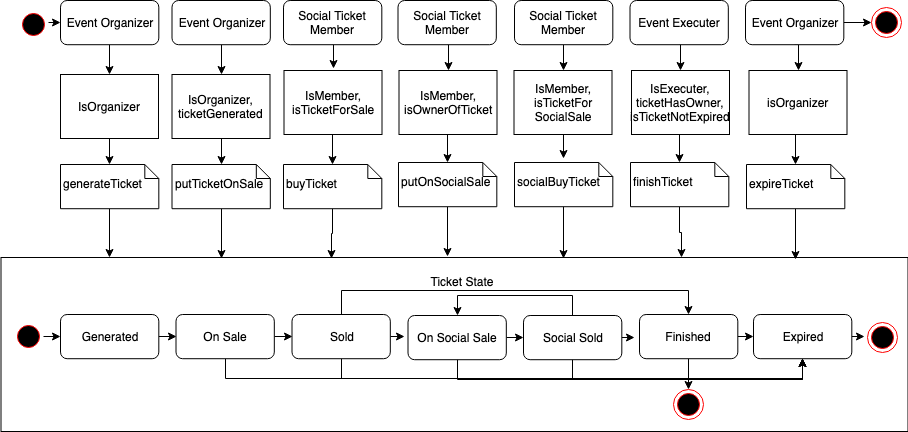

The diagram above was exported from draw.io. Its source (the exported page's mxGraphModel, read from the mxfile embedded in the PNG):
<mxGraphModel dx="1773" dy="567" grid="1" gridSize="10" guides="1" tooltips="1" connect="1" arrows="1" fold="1" page="1" pageScale="1" pageWidth="1169" pageHeight="827" background="none" math="0" shadow="0">
  <root>
    <mxCell id="0" />
    <mxCell id="1" parent="0" />
    <mxCell id="YHq1w_XmrEOrm6_iO4Xu-174" value="" style="rounded=0;whiteSpace=wrap;html=1;" vertex="1" parent="1">
      <mxGeometry x="-7.5" y="277" width="907" height="174" as="geometry" />
    </mxCell>
    <mxCell id="dPDG2cruaq0cW_2C3-sq-2" value="Ticket State" style="text;html=1;strokeColor=none;fillColor=none;align=center;verticalAlign=middle;whiteSpace=wrap;rounded=0;" parent="1" vertex="1">
      <mxGeometry x="407.5" y="290.5" width="90" height="20" as="geometry" />
    </mxCell>
    <mxCell id="YHq1w_XmrEOrm6_iO4Xu-159" style="edgeStyle=orthogonalEdgeStyle;rounded=0;orthogonalLoop=1;jettySize=auto;html=1;exitX=1;exitY=0.5;exitDx=0;exitDy=0;entryX=0;entryY=0.5;entryDx=0;entryDy=0;" edge="1" parent="1" source="dPDG2cruaq0cW_2C3-sq-4" target="dPDG2cruaq0cW_2C3-sq-5">
      <mxGeometry relative="1" as="geometry" />
    </mxCell>
    <mxCell id="YHq1w_XmrEOrm6_iO4Xu-189" style="edgeStyle=orthogonalEdgeStyle;rounded=0;orthogonalLoop=1;jettySize=auto;html=1;exitX=0.5;exitY=1;exitDx=0;exitDy=0;entryX=0.5;entryY=1;entryDx=0;entryDy=0;" edge="1" parent="1" source="dPDG2cruaq0cW_2C3-sq-4" target="dPDG2cruaq0cW_2C3-sq-7">
      <mxGeometry relative="1" as="geometry" />
    </mxCell>
    <mxCell id="dPDG2cruaq0cW_2C3-sq-4" value="On Sale" style="rounded=1;whiteSpace=wrap;html=1;" parent="1" vertex="1">
      <mxGeometry x="167.5" y="334" width="98.32258064516128" height="44.21052631578947" as="geometry" />
    </mxCell>
    <mxCell id="YHq1w_XmrEOrm6_iO4Xu-162" style="edgeStyle=orthogonalEdgeStyle;rounded=0;orthogonalLoop=1;jettySize=auto;html=1;exitX=1;exitY=0.5;exitDx=0;exitDy=0;" edge="1" parent="1" source="dPDG2cruaq0cW_2C3-sq-5">
      <mxGeometry relative="1" as="geometry">
        <mxPoint x="395.5" y="356" as="targetPoint" />
      </mxGeometry>
    </mxCell>
    <mxCell id="YHq1w_XmrEOrm6_iO4Xu-190" style="edgeStyle=orthogonalEdgeStyle;rounded=0;orthogonalLoop=1;jettySize=auto;html=1;exitX=0.5;exitY=1;exitDx=0;exitDy=0;entryX=0.5;entryY=1;entryDx=0;entryDy=0;" edge="1" parent="1" source="dPDG2cruaq0cW_2C3-sq-5" target="dPDG2cruaq0cW_2C3-sq-7">
      <mxGeometry relative="1" as="geometry" />
    </mxCell>
    <mxCell id="YHq1w_XmrEOrm6_iO4Xu-205" style="edgeStyle=orthogonalEdgeStyle;rounded=0;orthogonalLoop=1;jettySize=auto;html=1;exitX=0.5;exitY=0;exitDx=0;exitDy=0;entryX=0.5;entryY=0;entryDx=0;entryDy=0;" edge="1" parent="1" source="dPDG2cruaq0cW_2C3-sq-5" target="dPDG2cruaq0cW_2C3-sq-6">
      <mxGeometry relative="1" as="geometry">
        <Array as="points">
          <mxPoint x="333" y="310" />
          <mxPoint x="680" y="310" />
        </Array>
      </mxGeometry>
    </mxCell>
    <mxCell id="dPDG2cruaq0cW_2C3-sq-5" value="Sold" style="rounded=1;whiteSpace=wrap;html=1;" parent="1" vertex="1">
      <mxGeometry x="283.5" y="334" width="98.32258064516128" height="44.21052631578947" as="geometry" />
    </mxCell>
    <mxCell id="gq0udE1bXCGOIIvYSI8B-2" style="edgeStyle=orthogonalEdgeStyle;rounded=0;orthogonalLoop=1;jettySize=auto;html=1;exitX=0.5;exitY=1;exitDx=0;exitDy=0;entryX=0.5;entryY=0;entryDx=0;entryDy=0;" parent="1" source="dPDG2cruaq0cW_2C3-sq-6" target="dPDG2cruaq0cW_2C3-sq-11" edge="1">
      <mxGeometry relative="1" as="geometry" />
    </mxCell>
    <mxCell id="YHq1w_XmrEOrm6_iO4Xu-165" style="edgeStyle=orthogonalEdgeStyle;rounded=0;orthogonalLoop=1;jettySize=auto;html=1;exitX=1;exitY=0.5;exitDx=0;exitDy=0;entryX=0;entryY=0.5;entryDx=0;entryDy=0;" edge="1" parent="1" source="dPDG2cruaq0cW_2C3-sq-6" target="dPDG2cruaq0cW_2C3-sq-7">
      <mxGeometry relative="1" as="geometry" />
    </mxCell>
    <mxCell id="dPDG2cruaq0cW_2C3-sq-6" value="Finished" style="rounded=1;whiteSpace=wrap;html=1;" parent="1" vertex="1">
      <mxGeometry x="631" y="334" width="98.32258064516128" height="44.21052631578947" as="geometry" />
    </mxCell>
    <mxCell id="gq0udE1bXCGOIIvYSI8B-1" style="edgeStyle=orthogonalEdgeStyle;rounded=0;orthogonalLoop=1;jettySize=auto;html=1;exitX=1;exitY=0.5;exitDx=0;exitDy=0;" parent="1" source="dPDG2cruaq0cW_2C3-sq-7" edge="1">
      <mxGeometry relative="1" as="geometry">
        <mxPoint x="855.5" y="356" as="targetPoint" />
      </mxGeometry>
    </mxCell>
    <mxCell id="dPDG2cruaq0cW_2C3-sq-7" value="Expired" style="rounded=1;whiteSpace=wrap;html=1;" parent="1" vertex="1">
      <mxGeometry x="745" y="334" width="98.32258064516128" height="44.21052631578947" as="geometry" />
    </mxCell>
    <mxCell id="YHq1w_XmrEOrm6_iO4Xu-202" style="edgeStyle=orthogonalEdgeStyle;rounded=0;orthogonalLoop=1;jettySize=auto;html=1;exitX=1;exitY=0.5;exitDx=0;exitDy=0;entryX=0;entryY=0.5;entryDx=0;entryDy=0;" edge="1" parent="1" source="dPDG2cruaq0cW_2C3-sq-8" target="YHq1w_XmrEOrm6_iO4Xu-200">
      <mxGeometry relative="1" as="geometry" />
    </mxCell>
    <mxCell id="dPDG2cruaq0cW_2C3-sq-8" value="" style="ellipse;html=1;shape=startState;fillColor=#000000;strokeColor=#ff0000;" parent="1" vertex="1">
      <mxGeometry x="4.5" y="341" width="30" height="30" as="geometry" />
    </mxCell>
    <mxCell id="dPDG2cruaq0cW_2C3-sq-10" value="" style="ellipse;html=1;shape=endState;fillColor=#000000;strokeColor=#ff0000;" parent="1" vertex="1">
      <mxGeometry x="859" y="342" width="30" height="30" as="geometry" />
    </mxCell>
    <mxCell id="dPDG2cruaq0cW_2C3-sq-11" value="" style="ellipse;html=1;shape=endState;fillColor=#000000;strokeColor=#ff0000;" parent="1" vertex="1">
      <mxGeometry x="665" y="409" width="30" height="30" as="geometry" />
    </mxCell>
    <mxCell id="YHq1w_XmrEOrm6_iO4Xu-176" style="edgeStyle=orthogonalEdgeStyle;rounded=0;orthogonalLoop=1;jettySize=auto;html=1;exitX=0.5;exitY=1;exitDx=0;exitDy=0;entryX=0.5;entryY=0;entryDx=0;entryDy=0;entryPerimeter=0;" edge="1" parent="1" source="YHq1w_XmrEOrm6_iO4Xu-79" target="YHq1w_XmrEOrm6_iO4Xu-80">
      <mxGeometry relative="1" as="geometry" />
    </mxCell>
    <mxCell id="YHq1w_XmrEOrm6_iO4Xu-79" value="IsOrganizer&lt;br&gt;" style="html=1;rounded=0;glass=0;" vertex="1" parent="1">
      <mxGeometry x="52" y="94" width="98" height="64" as="geometry" />
    </mxCell>
    <mxCell id="YHq1w_XmrEOrm6_iO4Xu-206" style="edgeStyle=orthogonalEdgeStyle;rounded=0;orthogonalLoop=1;jettySize=auto;html=1;exitX=0.5;exitY=1;exitDx=0;exitDy=0;exitPerimeter=0;entryX=0.12;entryY=0;entryDx=0;entryDy=0;entryPerimeter=0;" edge="1" parent="1" source="YHq1w_XmrEOrm6_iO4Xu-80" target="YHq1w_XmrEOrm6_iO4Xu-174">
      <mxGeometry relative="1" as="geometry" />
    </mxCell>
    <mxCell id="YHq1w_XmrEOrm6_iO4Xu-80" value="generateTicket" style="shape=note;whiteSpace=wrap;html=1;size=14;verticalAlign=middle;align=left;spacingTop=-6;rounded=0;glass=0;" vertex="1" parent="1">
      <mxGeometry x="52" y="184" width="98.32258064516128" height="44.21052631578947" as="geometry" />
    </mxCell>
    <mxCell id="YHq1w_XmrEOrm6_iO4Xu-175" style="edgeStyle=orthogonalEdgeStyle;rounded=0;orthogonalLoop=1;jettySize=auto;html=1;exitX=0.5;exitY=1;exitDx=0;exitDy=0;entryX=0.5;entryY=0;entryDx=0;entryDy=0;" edge="1" parent="1" source="YHq1w_XmrEOrm6_iO4Xu-82" target="YHq1w_XmrEOrm6_iO4Xu-79">
      <mxGeometry relative="1" as="geometry" />
    </mxCell>
    <mxCell id="YHq1w_XmrEOrm6_iO4Xu-82" value="Event Organizer" style="rounded=1;whiteSpace=wrap;html=1;" vertex="1" parent="1">
      <mxGeometry x="52" y="20" width="98.32258064516128" height="44.21052631578947" as="geometry" />
    </mxCell>
    <mxCell id="YHq1w_XmrEOrm6_iO4Xu-177" style="edgeStyle=orthogonalEdgeStyle;rounded=0;orthogonalLoop=1;jettySize=auto;html=1;exitX=0.5;exitY=1;exitDx=0;exitDy=0;" edge="1" parent="1" source="YHq1w_XmrEOrm6_iO4Xu-84">
      <mxGeometry relative="1" as="geometry">
        <mxPoint x="324.5" y="88" as="targetPoint" />
      </mxGeometry>
    </mxCell>
    <mxCell id="YHq1w_XmrEOrm6_iO4Xu-84" value="Social Ticket Member" style="rounded=1;whiteSpace=wrap;html=1;" vertex="1" parent="1">
      <mxGeometry x="275" y="20" width="98.32258064516128" height="44.21052631578947" as="geometry" />
    </mxCell>
    <mxCell id="YHq1w_XmrEOrm6_iO4Xu-181" style="edgeStyle=orthogonalEdgeStyle;rounded=0;orthogonalLoop=1;jettySize=auto;html=1;exitX=0.5;exitY=1;exitDx=0;exitDy=0;entryX=0.5;entryY=0;entryDx=0;entryDy=0;" edge="1" parent="1" source="YHq1w_XmrEOrm6_iO4Xu-85" target="YHq1w_XmrEOrm6_iO4Xu-99">
      <mxGeometry relative="1" as="geometry" />
    </mxCell>
    <mxCell id="YHq1w_XmrEOrm6_iO4Xu-85" value="Event Executer" style="rounded=1;whiteSpace=wrap;html=1;" vertex="1" parent="1">
      <mxGeometry x="621.5" y="20" width="98.32258064516128" height="44.21052631578947" as="geometry" />
    </mxCell>
    <mxCell id="YHq1w_XmrEOrm6_iO4Xu-171" style="edgeStyle=orthogonalEdgeStyle;rounded=0;orthogonalLoop=1;jettySize=auto;html=1;exitX=1;exitY=0.5;exitDx=0;exitDy=0;entryX=0;entryY=0.5;entryDx=0;entryDy=0;" edge="1" parent="1" source="YHq1w_XmrEOrm6_iO4Xu-86" target="YHq1w_XmrEOrm6_iO4Xu-170">
      <mxGeometry relative="1" as="geometry" />
    </mxCell>
    <mxCell id="YHq1w_XmrEOrm6_iO4Xu-182" style="edgeStyle=orthogonalEdgeStyle;rounded=0;orthogonalLoop=1;jettySize=auto;html=1;exitX=0.5;exitY=1;exitDx=0;exitDy=0;entryX=0.5;entryY=0;entryDx=0;entryDy=0;" edge="1" parent="1" source="YHq1w_XmrEOrm6_iO4Xu-86" target="YHq1w_XmrEOrm6_iO4Xu-101">
      <mxGeometry relative="1" as="geometry" />
    </mxCell>
    <mxCell id="YHq1w_XmrEOrm6_iO4Xu-86" value="Event Organizer" style="rounded=1;whiteSpace=wrap;html=1;" vertex="1" parent="1">
      <mxGeometry x="737" y="20" width="98.32258064516128" height="44.21052631578947" as="geometry" />
    </mxCell>
    <mxCell id="YHq1w_XmrEOrm6_iO4Xu-179" style="edgeStyle=orthogonalEdgeStyle;rounded=0;orthogonalLoop=1;jettySize=auto;html=1;exitX=0.5;exitY=1;exitDx=0;exitDy=0;entryX=0.5;entryY=0;entryDx=0;entryDy=0;" edge="1" parent="1" source="YHq1w_XmrEOrm6_iO4Xu-87" target="YHq1w_XmrEOrm6_iO4Xu-95">
      <mxGeometry relative="1" as="geometry" />
    </mxCell>
    <mxCell id="YHq1w_XmrEOrm6_iO4Xu-87" value="Social Ticket Member" style="rounded=1;whiteSpace=wrap;html=1;" vertex="1" parent="1">
      <mxGeometry x="389.5" y="20" width="98.32258064516128" height="44.21052631578947" as="geometry" />
    </mxCell>
    <mxCell id="YHq1w_XmrEOrm6_iO4Xu-180" style="edgeStyle=orthogonalEdgeStyle;rounded=0;orthogonalLoop=1;jettySize=auto;html=1;exitX=0.5;exitY=1;exitDx=0;exitDy=0;entryX=0.5;entryY=0;entryDx=0;entryDy=0;" edge="1" parent="1" source="YHq1w_XmrEOrm6_iO4Xu-88" target="YHq1w_XmrEOrm6_iO4Xu-97">
      <mxGeometry relative="1" as="geometry" />
    </mxCell>
    <mxCell id="YHq1w_XmrEOrm6_iO4Xu-88" value="Social Ticket Member" style="rounded=1;whiteSpace=wrap;html=1;" vertex="1" parent="1">
      <mxGeometry x="506" y="20" width="98.32258064516128" height="44.21052631578947" as="geometry" />
    </mxCell>
    <mxCell id="YHq1w_XmrEOrm6_iO4Xu-89" style="edgeStyle=orthogonalEdgeStyle;rounded=0;orthogonalLoop=1;jettySize=auto;html=1;exitX=1;exitY=0.5;exitDx=0;exitDy=0;entryX=0;entryY=0.5;entryDx=0;entryDy=0;" edge="1" parent="1" target="YHq1w_XmrEOrm6_iO4Xu-82">
      <mxGeometry relative="1" as="geometry">
        <mxPoint x="40" y="42" as="sourcePoint" />
      </mxGeometry>
    </mxCell>
    <mxCell id="YHq1w_XmrEOrm6_iO4Xu-178" style="edgeStyle=orthogonalEdgeStyle;rounded=0;orthogonalLoop=1;jettySize=auto;html=1;exitX=0.5;exitY=1;exitDx=0;exitDy=0;entryX=0.5;entryY=0;entryDx=0;entryDy=0;entryPerimeter=0;" edge="1" parent="1" source="YHq1w_XmrEOrm6_iO4Xu-93" target="YHq1w_XmrEOrm6_iO4Xu-94">
      <mxGeometry relative="1" as="geometry" />
    </mxCell>
    <mxCell id="YHq1w_XmrEOrm6_iO4Xu-93" value="IsMember,&lt;br&gt;isTicketForSale&lt;br&gt;" style="html=1;rounded=0;glass=0;" vertex="1" parent="1">
      <mxGeometry x="275.5" y="90" width="98" height="64" as="geometry" />
    </mxCell>
    <mxCell id="YHq1w_XmrEOrm6_iO4Xu-208" style="edgeStyle=orthogonalEdgeStyle;rounded=0;orthogonalLoop=1;jettySize=auto;html=1;exitX=0.5;exitY=1;exitDx=0;exitDy=0;exitPerimeter=0;entryX=0.364;entryY=0.006;entryDx=0;entryDy=0;entryPerimeter=0;" edge="1" parent="1" source="YHq1w_XmrEOrm6_iO4Xu-94" target="YHq1w_XmrEOrm6_iO4Xu-174">
      <mxGeometry relative="1" as="geometry" />
    </mxCell>
    <mxCell id="YHq1w_XmrEOrm6_iO4Xu-94" value="buyTicket" style="shape=note;whiteSpace=wrap;html=1;size=14;verticalAlign=middle;align=left;spacingTop=-6;rounded=0;glass=0;" vertex="1" parent="1">
      <mxGeometry x="275" y="184" width="98.32258064516128" height="44.21052631578947" as="geometry" />
    </mxCell>
    <mxCell id="YHq1w_XmrEOrm6_iO4Xu-183" style="edgeStyle=orthogonalEdgeStyle;rounded=0;orthogonalLoop=1;jettySize=auto;html=1;exitX=0.5;exitY=1;exitDx=0;exitDy=0;entryX=0.5;entryY=0;entryDx=0;entryDy=0;entryPerimeter=0;" edge="1" parent="1" source="YHq1w_XmrEOrm6_iO4Xu-95" target="YHq1w_XmrEOrm6_iO4Xu-96">
      <mxGeometry relative="1" as="geometry" />
    </mxCell>
    <mxCell id="YHq1w_XmrEOrm6_iO4Xu-95" value="IsMember,&lt;br&gt;isOwnerOfTicket&lt;br&gt;" style="html=1;rounded=0;glass=0;" vertex="1" parent="1">
      <mxGeometry x="390.5" y="90" width="98" height="64" as="geometry" />
    </mxCell>
    <mxCell id="YHq1w_XmrEOrm6_iO4Xu-209" style="edgeStyle=orthogonalEdgeStyle;rounded=0;orthogonalLoop=1;jettySize=auto;html=1;exitX=0.5;exitY=1;exitDx=0;exitDy=0;exitPerimeter=0;entryX=0.492;entryY=-0.006;entryDx=0;entryDy=0;entryPerimeter=0;" edge="1" parent="1" source="YHq1w_XmrEOrm6_iO4Xu-96" target="YHq1w_XmrEOrm6_iO4Xu-174">
      <mxGeometry relative="1" as="geometry" />
    </mxCell>
    <mxCell id="YHq1w_XmrEOrm6_iO4Xu-96" value="putOnSocialSale" style="shape=note;whiteSpace=wrap;html=1;size=14;verticalAlign=middle;align=left;spacingTop=-6;rounded=0;glass=0;" vertex="1" parent="1">
      <mxGeometry x="390" y="182" width="98.32258064516128" height="44.21052631578947" as="geometry" />
    </mxCell>
    <mxCell id="YHq1w_XmrEOrm6_iO4Xu-184" style="edgeStyle=orthogonalEdgeStyle;rounded=0;orthogonalLoop=1;jettySize=auto;html=1;exitX=0.5;exitY=1;exitDx=0;exitDy=0;" edge="1" parent="1" source="YHq1w_XmrEOrm6_iO4Xu-97">
      <mxGeometry relative="1" as="geometry">
        <mxPoint x="554.5" y="178" as="targetPoint" />
      </mxGeometry>
    </mxCell>
    <mxCell id="YHq1w_XmrEOrm6_iO4Xu-97" value="IsMember,&lt;br&gt;isTicketFor&lt;br&gt;SocialSale&lt;br&gt;" style="html=1;rounded=0;glass=0;" vertex="1" parent="1">
      <mxGeometry x="505.5" y="90" width="98" height="64" as="geometry" />
    </mxCell>
    <mxCell id="YHq1w_XmrEOrm6_iO4Xu-210" style="edgeStyle=orthogonalEdgeStyle;rounded=0;orthogonalLoop=1;jettySize=auto;html=1;exitX=0.5;exitY=1;exitDx=0;exitDy=0;exitPerimeter=0;entryX=0.62;entryY=0.006;entryDx=0;entryDy=0;entryPerimeter=0;" edge="1" parent="1" source="YHq1w_XmrEOrm6_iO4Xu-98" target="YHq1w_XmrEOrm6_iO4Xu-174">
      <mxGeometry relative="1" as="geometry" />
    </mxCell>
    <mxCell id="YHq1w_XmrEOrm6_iO4Xu-98" value="socialBuyTicket" style="shape=note;whiteSpace=wrap;html=1;size=14;verticalAlign=middle;align=left;spacingTop=-6;rounded=0;glass=0;" vertex="1" parent="1">
      <mxGeometry x="506" y="182" width="98.32258064516128" height="44.21052631578947" as="geometry" />
    </mxCell>
    <mxCell id="YHq1w_XmrEOrm6_iO4Xu-185" style="edgeStyle=orthogonalEdgeStyle;rounded=0;orthogonalLoop=1;jettySize=auto;html=1;exitX=0.5;exitY=1;exitDx=0;exitDy=0;entryX=0.5;entryY=0;entryDx=0;entryDy=0;entryPerimeter=0;" edge="1" parent="1" source="YHq1w_XmrEOrm6_iO4Xu-99" target="YHq1w_XmrEOrm6_iO4Xu-100">
      <mxGeometry relative="1" as="geometry" />
    </mxCell>
    <mxCell id="YHq1w_XmrEOrm6_iO4Xu-99" value="IsExecuter,&lt;br&gt;ticketHasOwner,&lt;br&gt;isTicketNotExpired&lt;br&gt;" style="html=1;rounded=0;glass=0;" vertex="1" parent="1">
      <mxGeometry x="623" y="90" width="98" height="64" as="geometry" />
    </mxCell>
    <mxCell id="YHq1w_XmrEOrm6_iO4Xu-213" style="edgeStyle=orthogonalEdgeStyle;rounded=0;orthogonalLoop=1;jettySize=auto;html=1;exitX=0.5;exitY=1;exitDx=0;exitDy=0;exitPerimeter=0;entryX=0.75;entryY=0;entryDx=0;entryDy=0;" edge="1" parent="1" source="YHq1w_XmrEOrm6_iO4Xu-100" target="YHq1w_XmrEOrm6_iO4Xu-174">
      <mxGeometry relative="1" as="geometry" />
    </mxCell>
    <mxCell id="YHq1w_XmrEOrm6_iO4Xu-100" value="finishTicket" style="shape=note;whiteSpace=wrap;html=1;size=14;verticalAlign=middle;align=left;spacingTop=-6;rounded=0;glass=0;" vertex="1" parent="1">
      <mxGeometry x="622" y="182" width="98.32258064516128" height="44.21052631578947" as="geometry" />
    </mxCell>
    <mxCell id="YHq1w_XmrEOrm6_iO4Xu-186" style="edgeStyle=orthogonalEdgeStyle;rounded=0;orthogonalLoop=1;jettySize=auto;html=1;exitX=0.5;exitY=1;exitDx=0;exitDy=0;entryX=0.5;entryY=0;entryDx=0;entryDy=0;entryPerimeter=0;" edge="1" parent="1" source="YHq1w_XmrEOrm6_iO4Xu-101" target="YHq1w_XmrEOrm6_iO4Xu-102">
      <mxGeometry relative="1" as="geometry" />
    </mxCell>
    <mxCell id="YHq1w_XmrEOrm6_iO4Xu-101" value="isOrganizer&lt;br&gt;" style="html=1;rounded=0;glass=0;" vertex="1" parent="1">
      <mxGeometry x="740.5" y="90" width="98" height="64" as="geometry" />
    </mxCell>
    <mxCell id="YHq1w_XmrEOrm6_iO4Xu-212" style="edgeStyle=orthogonalEdgeStyle;rounded=0;orthogonalLoop=1;jettySize=auto;html=1;exitX=0.5;exitY=1;exitDx=0;exitDy=0;exitPerimeter=0;entryX=0.876;entryY=0.011;entryDx=0;entryDy=0;entryPerimeter=0;" edge="1" parent="1" source="YHq1w_XmrEOrm6_iO4Xu-102" target="YHq1w_XmrEOrm6_iO4Xu-174">
      <mxGeometry relative="1" as="geometry" />
    </mxCell>
    <mxCell id="YHq1w_XmrEOrm6_iO4Xu-102" value="expireTicket" style="shape=note;whiteSpace=wrap;html=1;size=14;verticalAlign=middle;align=left;spacingTop=-6;rounded=0;glass=0;" vertex="1" parent="1">
      <mxGeometry x="738" y="184" width="98.32258064516128" height="44.21052631578947" as="geometry" />
    </mxCell>
    <mxCell id="YHq1w_XmrEOrm6_iO4Xu-163" style="edgeStyle=orthogonalEdgeStyle;rounded=0;orthogonalLoop=1;jettySize=auto;html=1;exitX=1;exitY=0.5;exitDx=0;exitDy=0;entryX=0;entryY=0.5;entryDx=0;entryDy=0;" edge="1" parent="1" source="YHq1w_XmrEOrm6_iO4Xu-156" target="YHq1w_XmrEOrm6_iO4Xu-157">
      <mxGeometry relative="1" as="geometry" />
    </mxCell>
    <mxCell id="YHq1w_XmrEOrm6_iO4Xu-191" style="edgeStyle=orthogonalEdgeStyle;rounded=0;orthogonalLoop=1;jettySize=auto;html=1;exitX=0.5;exitY=1;exitDx=0;exitDy=0;entryX=0.5;entryY=1;entryDx=0;entryDy=0;" edge="1" parent="1" source="YHq1w_XmrEOrm6_iO4Xu-156" target="dPDG2cruaq0cW_2C3-sq-7">
      <mxGeometry relative="1" as="geometry" />
    </mxCell>
    <mxCell id="YHq1w_XmrEOrm6_iO4Xu-156" value="On Social Sale" style="rounded=1;whiteSpace=wrap;html=1;" vertex="1" parent="1">
      <mxGeometry x="399.5" y="335" width="98.32258064516128" height="44.21052631578947" as="geometry" />
    </mxCell>
    <mxCell id="YHq1w_XmrEOrm6_iO4Xu-164" style="edgeStyle=orthogonalEdgeStyle;rounded=0;orthogonalLoop=1;jettySize=auto;html=1;exitX=1;exitY=0.5;exitDx=0;exitDy=0;" edge="1" parent="1" source="YHq1w_XmrEOrm6_iO4Xu-157">
      <mxGeometry relative="1" as="geometry">
        <mxPoint x="625.5" y="357" as="targetPoint" />
      </mxGeometry>
    </mxCell>
    <mxCell id="YHq1w_XmrEOrm6_iO4Xu-193" style="edgeStyle=orthogonalEdgeStyle;rounded=0;orthogonalLoop=1;jettySize=auto;html=1;exitX=0.5;exitY=1;exitDx=0;exitDy=0;entryX=0.5;entryY=1;entryDx=0;entryDy=0;" edge="1" parent="1" source="YHq1w_XmrEOrm6_iO4Xu-157" target="dPDG2cruaq0cW_2C3-sq-7">
      <mxGeometry relative="1" as="geometry" />
    </mxCell>
    <mxCell id="YHq1w_XmrEOrm6_iO4Xu-194" style="edgeStyle=orthogonalEdgeStyle;rounded=0;orthogonalLoop=1;jettySize=auto;html=1;exitX=0.5;exitY=0;exitDx=0;exitDy=0;entryX=0.5;entryY=0;entryDx=0;entryDy=0;" edge="1" parent="1" source="YHq1w_XmrEOrm6_iO4Xu-157" target="YHq1w_XmrEOrm6_iO4Xu-156">
      <mxGeometry relative="1" as="geometry" />
    </mxCell>
    <mxCell id="YHq1w_XmrEOrm6_iO4Xu-157" value="Social Sold" style="rounded=1;whiteSpace=wrap;html=1;" vertex="1" parent="1">
      <mxGeometry x="515" y="335" width="98.32258064516128" height="44.21052631578947" as="geometry" />
    </mxCell>
    <mxCell id="YHq1w_XmrEOrm6_iO4Xu-169" value="" style="ellipse;html=1;shape=startState;fillColor=#000000;strokeColor=#ff0000;" vertex="1" parent="1">
      <mxGeometry x="10" y="28.5" width="30" height="30" as="geometry" />
    </mxCell>
    <mxCell id="YHq1w_XmrEOrm6_iO4Xu-170" value="" style="ellipse;html=1;shape=endState;fillColor=#000000;strokeColor=#ff0000;" vertex="1" parent="1">
      <mxGeometry x="862.5" y="26.5" width="30" height="30" as="geometry" />
    </mxCell>
    <mxCell id="YHq1w_XmrEOrm6_iO4Xu-195" style="edgeStyle=orthogonalEdgeStyle;rounded=0;orthogonalLoop=1;jettySize=auto;html=1;exitX=0.5;exitY=1;exitDx=0;exitDy=0;entryX=0.5;entryY=0;entryDx=0;entryDy=0;entryPerimeter=0;" edge="1" parent="1" source="YHq1w_XmrEOrm6_iO4Xu-196" target="YHq1w_XmrEOrm6_iO4Xu-197">
      <mxGeometry relative="1" as="geometry" />
    </mxCell>
    <mxCell id="YHq1w_XmrEOrm6_iO4Xu-196" value="IsOrganizer,&lt;br&gt;ticketGenerated&lt;br&gt;" style="html=1;rounded=0;glass=0;" vertex="1" parent="1">
      <mxGeometry x="163.5" y="94" width="98" height="64" as="geometry" />
    </mxCell>
    <mxCell id="YHq1w_XmrEOrm6_iO4Xu-207" style="edgeStyle=orthogonalEdgeStyle;rounded=0;orthogonalLoop=1;jettySize=auto;html=1;exitX=0.5;exitY=1;exitDx=0;exitDy=0;exitPerimeter=0;entryX=0.243;entryY=0.006;entryDx=0;entryDy=0;entryPerimeter=0;" edge="1" parent="1" source="YHq1w_XmrEOrm6_iO4Xu-197" target="YHq1w_XmrEOrm6_iO4Xu-174">
      <mxGeometry relative="1" as="geometry" />
    </mxCell>
    <mxCell id="YHq1w_XmrEOrm6_iO4Xu-197" value="putTicketOnSale" style="shape=note;whiteSpace=wrap;html=1;size=14;verticalAlign=middle;align=left;spacingTop=-6;rounded=0;glass=0;" vertex="1" parent="1">
      <mxGeometry x="163.5" y="184" width="98.32258064516128" height="44.21052631578947" as="geometry" />
    </mxCell>
    <mxCell id="YHq1w_XmrEOrm6_iO4Xu-198" style="edgeStyle=orthogonalEdgeStyle;rounded=0;orthogonalLoop=1;jettySize=auto;html=1;exitX=0.5;exitY=1;exitDx=0;exitDy=0;entryX=0.5;entryY=0;entryDx=0;entryDy=0;" edge="1" parent="1" source="YHq1w_XmrEOrm6_iO4Xu-199" target="YHq1w_XmrEOrm6_iO4Xu-196">
      <mxGeometry relative="1" as="geometry" />
    </mxCell>
    <mxCell id="YHq1w_XmrEOrm6_iO4Xu-199" value="Event Organizer" style="rounded=1;whiteSpace=wrap;html=1;" vertex="1" parent="1">
      <mxGeometry x="163.5" y="20" width="98.32258064516128" height="44.21052631578947" as="geometry" />
    </mxCell>
    <mxCell id="YHq1w_XmrEOrm6_iO4Xu-203" style="edgeStyle=orthogonalEdgeStyle;rounded=0;orthogonalLoop=1;jettySize=auto;html=1;exitX=1;exitY=0.5;exitDx=0;exitDy=0;entryX=0;entryY=0.5;entryDx=0;entryDy=0;" edge="1" parent="1" source="YHq1w_XmrEOrm6_iO4Xu-200" target="dPDG2cruaq0cW_2C3-sq-4">
      <mxGeometry relative="1" as="geometry" />
    </mxCell>
    <mxCell id="YHq1w_XmrEOrm6_iO4Xu-200" value="Generated" style="rounded=1;whiteSpace=wrap;html=1;" vertex="1" parent="1">
      <mxGeometry x="52" y="334" width="98.32258064516128" height="44.21052631578947" as="geometry" />
    </mxCell>
  </root>
</mxGraphModel>